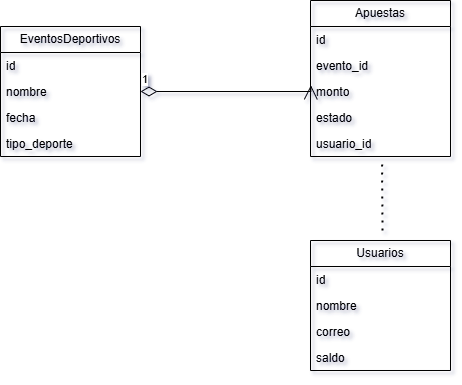

The diagram above was exported from draw.io. Its source (the exported page's mxGraphModel, read from the mxfile embedded in the PNG):
<mxGraphModel dx="1303" dy="706" grid="1" gridSize="10" guides="1" tooltips="1" connect="1" arrows="1" fold="1" page="1" pageScale="1" pageWidth="1100" pageHeight="850" background="none" math="0" shadow="0">
  <root>
    <mxCell id="0" />
    <mxCell id="1" parent="0" />
    <mxCell id="kiUa17tkyPSTjCTH1EnM-6" value="Usuarios" style="swimlane;fontStyle=0;childLayout=stackLayout;horizontal=1;startSize=26;fillColor=none;horizontalStack=0;resizeParent=1;resizeParentMax=0;resizeLast=0;collapsible=1;marginBottom=0;whiteSpace=wrap;html=1;" parent="1" vertex="1">
      <mxGeometry x="600" y="550" width="140" height="130" as="geometry" />
    </mxCell>
    <mxCell id="kiUa17tkyPSTjCTH1EnM-21" value="id" style="text;strokeColor=none;fillColor=none;align=left;verticalAlign=top;spacingLeft=4;spacingRight=4;overflow=hidden;rotatable=0;points=[[0,0.5],[1,0.5]];portConstraint=eastwest;whiteSpace=wrap;html=1;" parent="kiUa17tkyPSTjCTH1EnM-6" vertex="1">
      <mxGeometry y="26" width="140" height="26" as="geometry" />
    </mxCell>
    <mxCell id="kiUa17tkyPSTjCTH1EnM-7" value="nombre" style="text;strokeColor=none;fillColor=none;align=left;verticalAlign=top;spacingLeft=4;spacingRight=4;overflow=hidden;rotatable=0;points=[[0,0.5],[1,0.5]];portConstraint=eastwest;whiteSpace=wrap;html=1;" parent="kiUa17tkyPSTjCTH1EnM-6" vertex="1">
      <mxGeometry y="52" width="140" height="26" as="geometry" />
    </mxCell>
    <mxCell id="kiUa17tkyPSTjCTH1EnM-9" value="correo" style="text;strokeColor=none;fillColor=none;align=left;verticalAlign=top;spacingLeft=4;spacingRight=4;overflow=hidden;rotatable=0;points=[[0,0.5],[1,0.5]];portConstraint=eastwest;whiteSpace=wrap;html=1;" parent="kiUa17tkyPSTjCTH1EnM-6" vertex="1">
      <mxGeometry y="78" width="140" height="26" as="geometry" />
    </mxCell>
    <mxCell id="kiUa17tkyPSTjCTH1EnM-10" value="saldo" style="text;strokeColor=none;fillColor=none;align=left;verticalAlign=top;spacingLeft=4;spacingRight=4;overflow=hidden;rotatable=0;points=[[0,0.5],[1,0.5]];portConstraint=eastwest;whiteSpace=wrap;html=1;" parent="kiUa17tkyPSTjCTH1EnM-6" vertex="1">
      <mxGeometry y="104" width="140" height="26" as="geometry" />
    </mxCell>
    <mxCell id="kiUa17tkyPSTjCTH1EnM-11" value="EventosDeportivos" style="swimlane;fontStyle=0;childLayout=stackLayout;horizontal=1;startSize=26;fillColor=none;horizontalStack=0;resizeParent=1;resizeParentMax=0;resizeLast=0;collapsible=1;marginBottom=0;whiteSpace=wrap;html=1;" parent="1" vertex="1">
      <mxGeometry x="290" y="336" width="140" height="130" as="geometry" />
    </mxCell>
    <mxCell id="kiUa17tkyPSTjCTH1EnM-23" value="id" style="text;strokeColor=none;fillColor=none;align=left;verticalAlign=top;spacingLeft=4;spacingRight=4;overflow=hidden;rotatable=0;points=[[0,0.5],[1,0.5]];portConstraint=eastwest;whiteSpace=wrap;html=1;" parent="kiUa17tkyPSTjCTH1EnM-11" vertex="1">
      <mxGeometry y="26" width="140" height="26" as="geometry" />
    </mxCell>
    <mxCell id="kiUa17tkyPSTjCTH1EnM-12" value="nombre" style="text;strokeColor=none;fillColor=none;align=left;verticalAlign=top;spacingLeft=4;spacingRight=4;overflow=hidden;rotatable=0;points=[[0,0.5],[1,0.5]];portConstraint=eastwest;whiteSpace=wrap;html=1;" parent="kiUa17tkyPSTjCTH1EnM-11" vertex="1">
      <mxGeometry y="52" width="140" height="26" as="geometry" />
    </mxCell>
    <mxCell id="kiUa17tkyPSTjCTH1EnM-13" value="fecha" style="text;strokeColor=none;fillColor=none;align=left;verticalAlign=top;spacingLeft=4;spacingRight=4;overflow=hidden;rotatable=0;points=[[0,0.5],[1,0.5]];portConstraint=eastwest;whiteSpace=wrap;html=1;" parent="kiUa17tkyPSTjCTH1EnM-11" vertex="1">
      <mxGeometry y="78" width="140" height="26" as="geometry" />
    </mxCell>
    <mxCell id="kiUa17tkyPSTjCTH1EnM-14" value="tipo_deporte" style="text;strokeColor=none;fillColor=none;align=left;verticalAlign=top;spacingLeft=4;spacingRight=4;overflow=hidden;rotatable=0;points=[[0,0.5],[1,0.5]];portConstraint=eastwest;whiteSpace=wrap;html=1;" parent="kiUa17tkyPSTjCTH1EnM-11" vertex="1">
      <mxGeometry y="104" width="140" height="26" as="geometry" />
    </mxCell>
    <mxCell id="kiUa17tkyPSTjCTH1EnM-15" value="Apuestas" style="swimlane;fontStyle=0;childLayout=stackLayout;horizontal=1;startSize=26;fillColor=none;horizontalStack=0;resizeParent=1;resizeParentMax=0;resizeLast=0;collapsible=1;marginBottom=0;whiteSpace=wrap;html=1;" parent="1" vertex="1">
      <mxGeometry x="600" y="310" width="140" height="156" as="geometry" />
    </mxCell>
    <mxCell id="kiUa17tkyPSTjCTH1EnM-22" value="id" style="text;strokeColor=none;fillColor=none;align=left;verticalAlign=top;spacingLeft=4;spacingRight=4;overflow=hidden;rotatable=0;points=[[0,0.5],[1,0.5]];portConstraint=eastwest;whiteSpace=wrap;html=1;" parent="kiUa17tkyPSTjCTH1EnM-15" vertex="1">
      <mxGeometry y="26" width="140" height="26" as="geometry" />
    </mxCell>
    <mxCell id="kiUa17tkyPSTjCTH1EnM-17" value="evento_id" style="text;strokeColor=none;fillColor=none;align=left;verticalAlign=top;spacingLeft=4;spacingRight=4;overflow=hidden;rotatable=0;points=[[0,0.5],[1,0.5]];portConstraint=eastwest;whiteSpace=wrap;html=1;" parent="kiUa17tkyPSTjCTH1EnM-15" vertex="1">
      <mxGeometry y="52" width="140" height="26" as="geometry" />
    </mxCell>
    <mxCell id="kiUa17tkyPSTjCTH1EnM-18" value="monto" style="text;strokeColor=none;fillColor=none;align=left;verticalAlign=top;spacingLeft=4;spacingRight=4;overflow=hidden;rotatable=0;points=[[0,0.5],[1,0.5]];portConstraint=eastwest;whiteSpace=wrap;html=1;" parent="kiUa17tkyPSTjCTH1EnM-15" vertex="1">
      <mxGeometry y="78" width="140" height="26" as="geometry" />
    </mxCell>
    <mxCell id="kiUa17tkyPSTjCTH1EnM-20" value="estado" style="text;strokeColor=none;fillColor=none;align=left;verticalAlign=top;spacingLeft=4;spacingRight=4;overflow=hidden;rotatable=0;points=[[0,0.5],[1,0.5]];portConstraint=eastwest;whiteSpace=wrap;html=1;" parent="kiUa17tkyPSTjCTH1EnM-15" vertex="1">
      <mxGeometry y="104" width="140" height="26" as="geometry" />
    </mxCell>
    <mxCell id="kiUa17tkyPSTjCTH1EnM-25" value="usuario_id" style="text;strokeColor=none;fillColor=none;align=left;verticalAlign=top;spacingLeft=4;spacingRight=4;overflow=hidden;rotatable=0;points=[[0,0.5],[1,0.5]];portConstraint=eastwest;whiteSpace=wrap;html=1;" parent="kiUa17tkyPSTjCTH1EnM-15" vertex="1">
      <mxGeometry y="130" width="140" height="26" as="geometry" />
    </mxCell>
    <mxCell id="kiUa17tkyPSTjCTH1EnM-24" value="1" style="endArrow=open;html=1;endSize=12;startArrow=diamondThin;startSize=14;startFill=0;edgeStyle=orthogonalEdgeStyle;align=left;verticalAlign=bottom;rounded=0;exitX=1;exitY=0.5;exitDx=0;exitDy=0;entryX=0.003;entryY=0.262;entryDx=0;entryDy=0;entryPerimeter=0;" parent="1" source="kiUa17tkyPSTjCTH1EnM-12" target="kiUa17tkyPSTjCTH1EnM-18" edge="1">
      <mxGeometry x="-1" y="3" relative="1" as="geometry">
        <mxPoint x="560" y="520" as="sourcePoint" />
        <mxPoint x="520" y="380" as="targetPoint" />
        <Array as="points">
          <mxPoint x="600" y="401" />
        </Array>
      </mxGeometry>
    </mxCell>
    <mxCell id="kiUa17tkyPSTjCTH1EnM-27" value="" style="endArrow=none;dashed=1;html=1;dashPattern=1 3;strokeWidth=2;rounded=0;entryX=0.511;entryY=1.123;entryDx=0;entryDy=0;entryPerimeter=0;" parent="1" target="kiUa17tkyPSTjCTH1EnM-25" edge="1">
      <mxGeometry width="50" height="50" relative="1" as="geometry">
        <mxPoint x="672" y="540" as="sourcePoint" />
        <mxPoint x="470" y="500" as="targetPoint" />
      </mxGeometry>
    </mxCell>
  </root>
</mxGraphModel>